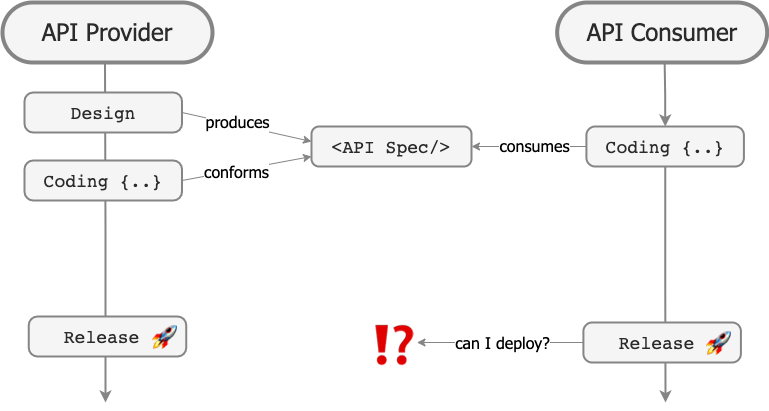

The diagram above was exported from draw.io. Its source (the exported page's mxGraphModel, read from the mxfile embedded in the PNG):
<mxGraphModel dx="1026" dy="680" grid="1" gridSize="10" guides="1" tooltips="1" connect="1" arrows="1" fold="1" page="1" pageScale="1" pageWidth="827" pageHeight="1169" math="0" shadow="0">
  <root>
    <mxCell id="0" />
    <mxCell id="1" parent="0" />
    <mxCell id="0qIxLeIuWR2VuEP6z5l0-1" style="edgeStyle=orthogonalEdgeStyle;rounded=0;orthogonalLoop=1;jettySize=auto;html=1;strokeColor=#858585;strokeWidth=2;" parent="1" edge="1">
      <mxGeometry relative="1" as="geometry">
        <mxPoint x="823" y="460" as="targetPoint" />
        <mxPoint x="822.5" y="180" as="sourcePoint" />
      </mxGeometry>
    </mxCell>
    <mxCell id="0qIxLeIuWR2VuEP6z5l0-2" style="edgeStyle=orthogonalEdgeStyle;rounded=0;orthogonalLoop=1;jettySize=auto;html=1;strokeColor=#858585;strokeWidth=2;exitX=0.526;exitY=1.015;exitDx=0;exitDy=0;exitPerimeter=0;" parent="1" source="0qIxLeIuWR2VuEP6z5l0-6" edge="1">
      <mxGeometry relative="1" as="geometry">
        <mxPoint x="1217" y="460" as="targetPoint" />
        <mxPoint x="1216" y="180" as="sourcePoint" />
      </mxGeometry>
    </mxCell>
    <mxCell id="0qIxLeIuWR2VuEP6z5l0-3" value="" style="rounded=1;fillColor=#ffffff;strokeColor=#DFE1E5;shadow=1;html=1;arcSize=4;sketch=1;hachureGap=4;pointerEvents=0;fontFamily=Architects Daughter;fontSource=https%3A%2F%2Ffonts.googleapis.com%2Fcss%3Ffamily%3DArchitects%2BDaughter;fontSize=20;" parent="1" vertex="1">
      <mxGeometry x="760" y="252" width="125" height="40" as="geometry" />
    </mxCell>
    <mxCell id="0qIxLeIuWR2VuEP6z5l0-4" value="Coding" style="fillColor=none;strokeColor=none;html=1;fontSize=14;fontStyle=0;fontColor=#000000;align=center;whiteSpace=wrap;sketch=1;hachureGap=4;pointerEvents=0;fontFamily=Architects Daughter;fontSource=https%3A%2F%2Ffonts.googleapis.com%2Fcss%3Ffamily%3DArchitects%2BDaughter;" parent="0qIxLeIuWR2VuEP6z5l0-3" vertex="1">
      <mxGeometry width="110" height="20" relative="1" as="geometry">
        <mxPoint x="10" y="10" as="offset" />
      </mxGeometry>
    </mxCell>
    <mxCell id="0qIxLeIuWR2VuEP6z5l0-5" value="PROVIDER" style="rounded=1;whiteSpace=wrap;html=1;fillColor=#858585;strokeColor=none;fontColor=#FFFFFF;fontStyle=1;fontFamily=Architects Daughter;fontSource=https%3A%2F%2Ffonts.googleapis.com%2Fcss%3Ffamily%3DArchitects%2BDaughter;fontSize=18;" parent="1" vertex="1">
      <mxGeometry x="762" y="120" width="120" height="60" as="geometry" />
    </mxCell>
    <mxCell id="0qIxLeIuWR2VuEP6z5l0-6" value="CONSUMER" style="rounded=1;whiteSpace=wrap;html=1;fillColor=#858585;strokeColor=none;fontColor=#FFFFFF;fontStyle=1;fontFamily=Architects Daughter;fontSource=https%3A%2F%2Ffonts.googleapis.com%2Fcss%3Ffamily%3DArchitects%2BDaughter;fontSize=18;" parent="1" vertex="1">
      <mxGeometry x="1153.5" y="120" width="120" height="60" as="geometry" />
    </mxCell>
    <mxCell id="0qIxLeIuWR2VuEP6z5l0-7" style="rounded=0;orthogonalLoop=1;jettySize=auto;html=1;entryX=0;entryY=0.5;entryDx=0;entryDy=0;exitX=1;exitY=0.5;exitDx=0;exitDy=0;strokeColor=#858585;" parent="1" source="0qIxLeIuWR2VuEP6z5l0-19" target="0qIxLeIuWR2VuEP6z5l0-17" edge="1">
      <mxGeometry relative="1" as="geometry">
        <mxPoint x="930" y="330" as="sourcePoint" />
      </mxGeometry>
    </mxCell>
    <mxCell id="0qIxLeIuWR2VuEP6z5l0-8" value="produces" style="edgeLabel;html=1;align=center;verticalAlign=middle;resizable=0;points=[];fontFamily=Architects Daughter;fontSource=https%3A%2F%2Ffonts.googleapis.com%2Fcss%3Ffamily%3DArchitects%2BDaughter;" parent="0qIxLeIuWR2VuEP6z5l0-7" vertex="1" connectable="0">
      <mxGeometry x="-0.1223" relative="1" as="geometry">
        <mxPoint as="offset" />
      </mxGeometry>
    </mxCell>
    <mxCell id="0qIxLeIuWR2VuEP6z5l0-9" value="" style="rounded=1;fillColor=#ffffff;strokeColor=#DFE1E5;shadow=1;html=1;arcSize=4;sketch=1;hachureGap=4;pointerEvents=0;fontFamily=Architects Daughter;fontSource=https%3A%2F%2Ffonts.googleapis.com%2Fcss%3Ffamily%3DArchitects%2BDaughter;fontSize=20;" parent="1" vertex="1">
      <mxGeometry x="762" y="350" width="125" height="40" as="geometry" />
    </mxCell>
    <mxCell id="0qIxLeIuWR2VuEP6z5l0-10" value="Release" style="fillColor=none;strokeColor=none;html=1;fontSize=14;fontStyle=0;fontColor=#000000;align=center;whiteSpace=wrap;sketch=1;hachureGap=4;pointerEvents=0;fontFamily=Architects Daughter;fontSource=https%3A%2F%2Ffonts.googleapis.com%2Fcss%3Ffamily%3DArchitects%2BDaughter;" parent="0qIxLeIuWR2VuEP6z5l0-9" vertex="1">
      <mxGeometry width="110" height="20" relative="1" as="geometry">
        <mxPoint x="10" y="10" as="offset" />
      </mxGeometry>
    </mxCell>
    <mxCell id="0qIxLeIuWR2VuEP6z5l0-11" style="rounded=0;orthogonalLoop=1;jettySize=auto;html=1;entryX=1;entryY=0.5;entryDx=0;entryDy=0;strokeColor=#858585;exitX=0;exitY=0.5;exitDx=0;exitDy=0;" parent="1" source="0qIxLeIuWR2VuEP6z5l0-13" target="0qIxLeIuWR2VuEP6z5l0-17" edge="1">
      <mxGeometry relative="1" as="geometry">
        <mxPoint x="1084.9999999999998" y="220.75999999999993" as="targetPoint" />
        <mxPoint x="1190" y="220" as="sourcePoint" />
      </mxGeometry>
    </mxCell>
    <mxCell id="0qIxLeIuWR2VuEP6z5l0-12" value="consumes" style="edgeLabel;html=1;align=center;verticalAlign=middle;resizable=0;points=[];fontFamily=Architects Daughter;fontSource=https%3A%2F%2Ffonts.googleapis.com%2Fcss%3Ffamily%3DArchitects%2BDaughter;" parent="0qIxLeIuWR2VuEP6z5l0-11" vertex="1" connectable="0">
      <mxGeometry x="0.1438" relative="1" as="geometry">
        <mxPoint x="12" y="-2" as="offset" />
      </mxGeometry>
    </mxCell>
    <mxCell id="0qIxLeIuWR2VuEP6z5l0-13" value="" style="rounded=1;fillColor=#ffffff;strokeColor=#DFE1E5;shadow=1;html=1;arcSize=4;sketch=1;hachureGap=4;pointerEvents=0;fontFamily=Architects Daughter;fontSource=https%3A%2F%2Ffonts.googleapis.com%2Fcss%3Ffamily%3DArchitects%2BDaughter;fontSize=20;" parent="1" vertex="1">
      <mxGeometry x="1156.81" y="220" width="125" height="40" as="geometry" />
    </mxCell>
    <mxCell id="0qIxLeIuWR2VuEP6z5l0-14" value="Coding" style="fillColor=none;strokeColor=none;html=1;fontSize=14;fontStyle=0;fontColor=#000000;align=center;whiteSpace=wrap;sketch=1;hachureGap=4;pointerEvents=0;fontFamily=Architects Daughter;fontSource=https%3A%2F%2Ffonts.googleapis.com%2Fcss%3Ffamily%3DArchitects%2BDaughter;" parent="0qIxLeIuWR2VuEP6z5l0-13" vertex="1">
      <mxGeometry width="110" height="20" relative="1" as="geometry">
        <mxPoint x="10" y="10" as="offset" />
      </mxGeometry>
    </mxCell>
    <mxCell id="0qIxLeIuWR2VuEP6z5l0-15" value="" style="rounded=1;fillColor=#ffffff;strokeColor=#DFE1E5;shadow=1;html=1;arcSize=4;sketch=1;hachureGap=4;pointerEvents=0;fontFamily=Architects Daughter;fontSource=https%3A%2F%2Ffonts.googleapis.com%2Fcss%3Ffamily%3DArchitects%2BDaughter;fontSize=20;" parent="1" vertex="1">
      <mxGeometry x="1155.81" y="380" width="125" height="40" as="geometry" />
    </mxCell>
    <mxCell id="0qIxLeIuWR2VuEP6z5l0-16" value="Release" style="fillColor=none;strokeColor=none;html=1;fontSize=14;fontStyle=0;fontColor=#000000;align=center;whiteSpace=wrap;sketch=1;hachureGap=4;pointerEvents=0;fontFamily=Architects Daughter;fontSource=https%3A%2F%2Ffonts.googleapis.com%2Fcss%3Ffamily%3DArchitects%2BDaughter;" parent="0qIxLeIuWR2VuEP6z5l0-15" vertex="1">
      <mxGeometry width="110" height="20" relative="1" as="geometry">
        <mxPoint x="10" y="10" as="offset" />
      </mxGeometry>
    </mxCell>
    <mxCell id="0qIxLeIuWR2VuEP6z5l0-17" value="" style="rounded=1;fillColor=#ffffff;strokeColor=#DFE1E5;shadow=1;html=1;arcSize=4;sketch=1;hachureGap=4;pointerEvents=0;fontFamily=Architects Daughter;fontSource=https%3A%2F%2Ffonts.googleapis.com%2Fcss%3Ffamily%3DArchitects%2BDaughter;fontSize=20;" parent="1" vertex="1">
      <mxGeometry x="962" y="220" width="125" height="40" as="geometry" />
    </mxCell>
    <mxCell id="0qIxLeIuWR2VuEP6z5l0-18" value="API Specification" style="fillColor=none;strokeColor=none;html=1;fontSize=14;fontStyle=0;fontColor=#000000;align=center;whiteSpace=wrap;sketch=1;hachureGap=4;pointerEvents=0;fontFamily=Architects Daughter;fontSource=https%3A%2F%2Ffonts.googleapis.com%2Fcss%3Ffamily%3DArchitects%2BDaughter;" parent="0qIxLeIuWR2VuEP6z5l0-17" vertex="1">
      <mxGeometry width="110" height="20" relative="1" as="geometry">
        <mxPoint x="10" y="10" as="offset" />
      </mxGeometry>
    </mxCell>
    <mxCell id="0qIxLeIuWR2VuEP6z5l0-19" value="" style="rounded=1;fillColor=#ffffff;strokeColor=#DFE1E5;shadow=1;html=1;arcSize=4;sketch=1;hachureGap=4;pointerEvents=0;fontFamily=Architects Daughter;fontSource=https%3A%2F%2Ffonts.googleapis.com%2Fcss%3Ffamily%3DArchitects%2BDaughter;fontSize=20;" parent="1" vertex="1">
      <mxGeometry x="760" y="200" width="125" height="40" as="geometry" />
    </mxCell>
    <mxCell id="0qIxLeIuWR2VuEP6z5l0-20" value="Design" style="fillColor=none;strokeColor=none;html=1;fontSize=14;fontStyle=0;fontColor=#000000;align=center;whiteSpace=wrap;sketch=1;hachureGap=4;pointerEvents=0;fontFamily=Architects Daughter;fontSource=https%3A%2F%2Ffonts.googleapis.com%2Fcss%3Ffamily%3DArchitects%2BDaughter;" parent="0qIxLeIuWR2VuEP6z5l0-19" vertex="1">
      <mxGeometry width="110" height="20" relative="1" as="geometry">
        <mxPoint x="10" y="10" as="offset" />
      </mxGeometry>
    </mxCell>
    <mxCell id="K8XrhiasONkoPHA-aJjP-2" style="rounded=0;orthogonalLoop=1;jettySize=auto;html=1;entryX=0;entryY=0.75;entryDx=0;entryDy=0;exitX=1;exitY=0.5;exitDx=0;exitDy=0;strokeColor=#858585;" parent="1" source="0qIxLeIuWR2VuEP6z5l0-3" target="0qIxLeIuWR2VuEP6z5l0-17" edge="1">
      <mxGeometry relative="1" as="geometry">
        <mxPoint x="895" y="230" as="sourcePoint" />
        <mxPoint x="970" y="230" as="targetPoint" />
      </mxGeometry>
    </mxCell>
    <mxCell id="K8XrhiasONkoPHA-aJjP-3" value="conforms" style="edgeLabel;html=1;align=center;verticalAlign=middle;resizable=0;points=[];fontFamily=Architects Daughter;fontSource=https%3A%2F%2Ffonts.googleapis.com%2Fcss%3Ffamily%3DArchitects%2BDaughter;" parent="K8XrhiasONkoPHA-aJjP-2" vertex="1" connectable="0">
      <mxGeometry x="-0.1223" relative="1" as="geometry">
        <mxPoint x="2" y="-1" as="offset" />
      </mxGeometry>
    </mxCell>
  </root>
</mxGraphModel>